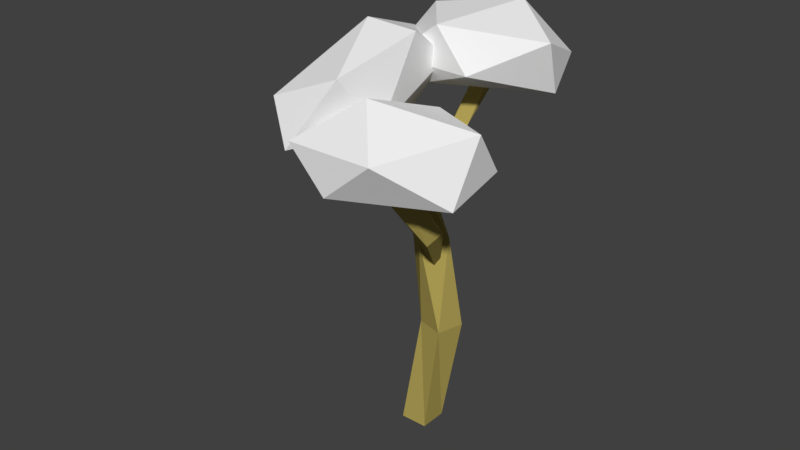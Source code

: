 # Source: Tree_Winter_6.blend  (saved by Blender 2.79.0; exported with 4.5.12 LTS)
import bpy
from mathutils import Matrix  # noqa: F401  (used for matrix-valued properties, if any)

bpy.ops.wm.read_factory_settings(use_empty=True)
scene = bpy.context.scene
scene.name = 'Scene'

# ---- collections
col_collection_1 = bpy.data.collections.new('Collection 1'); scene.collection.children.link(col_collection_1)

# ---- materials (node trees are filled in below, after node groups)
mat_secondary = bpy.data.materials.new('Secondary')
mat_secondary.alpha_threshold = 0.0
mat_secondary.use_transparent_shadow = False
mat_secondary.diffuse_color = (0.9, 0.9, 0.9, 1.0)
mat_secondary.roughness = 0.5
mat_primairy = bpy.data.materials.new('Primairy')
mat_primairy.alpha_threshold = 0.0
mat_primairy.use_transparent_shadow = False
mat_primairy.diffuse_color = (0.477, 0.3853, 0.1019, 1.0)
mat_primairy.roughness = 0.5
mat_primairy.line_color = (0.0, 0.0, 0.0, 1.0)

# ---- material node trees

# ---- world
world_world = bpy.data.worlds.new('World'); scene.world = world_world
world_world.color = (0.05088, 0.05088, 0.05088)
world_world.use_sun_shadow = False
world_world.sun_shadow_jitter_overblur = 0.0
world_world.cycles.sampling_method = 'MANUAL'

# ---- meshes
me_icosphere = bpy.data.meshes.new('Icosphere')
me_icosphere.from_pydata([(0.1755, -0.1787, -0.2377), (0.2393, -0.4622, -0.1326), (-0.1581, -0.5528, -0.04026), (-0.1556, 0.008438, -0.1218), (-0.08741, 0.5738, -0.09368), (0.3521, 0.271, -0.1571), (0.1163, -0.3439, 0.2584), (-0.325, -0.2993, 0.2463), (-0.2456, 0.4784, 0.1744), (0.1756, 0.6383, 0.1461), (0.4044, -0.01055, 0.08738), (0.007858, 0.2212, 0.3907)], [], [(0, 1, 2), (1, 0, 5), (0, 2, 3), (0, 3, 4), (0, 4, 5), (1, 5, 10), (2, 1, 6), (3, 2, 7), (4, 3, 8), (5, 4, 9), (1, 10, 6), (2, 6, 7), (3, 7, 8), (4, 8, 9), (5, 9, 10), (6, 10, 11), (7, 6, 11), (8, 7, 11), (9, 8, 11), (10, 9, 11)])
me_icosphere.materials.append(mat_secondary)
me_icosphere.use_remesh_preserve_volume = False
me_icosphere.use_remesh_preserve_attributes = False
me_icosphere.use_mirror_vertex_groups = False
me_icosphere.update()
me_cube = bpy.data.meshes.new('Cube')
me_cube.from_pydata([(-0.1015, 0.08786, 0.0), (0.08547, 0.08786, 0.0), (0.08547, -0.0991, 0.0), (-0.1015, -0.0991, 0.0), (0.07369, 0.1089, 0.8007), (0.2543, 0.06043, 0.8007), (0.2058, -0.1201, 0.8007), (0.02522, -0.07167, 0.8007), (0.0909, 0.04417, 1.481), (0.2369, -0.07256, 1.481), (0.1202, -0.2186, 1.481), (-0.02583, -0.1019, 1.481), (-0.01926, -0.06932, 2.036), (0.0428, -0.2457, 2.036), (-0.1336, -0.3077, 2.036), (-0.1956, -0.1314, 2.036), (-0.1333, -0.05778, 2.545), (-0.1445, -0.2444, 2.545), (-0.3311, -0.2332, 2.545), (-0.3199, -0.04658, 2.545)], [], [(0, 1, 2, 3), (6, 5, 9, 10), (0, 4, 5, 1), (1, 5, 6, 2), (2, 6, 7, 3), (4, 0, 3, 7), (11, 10, 14, 15), (5, 4, 8, 9), (7, 6, 10, 11), (4, 7, 11, 8), (12, 15, 19, 16), (8, 11, 15, 12), (10, 9, 13, 14), (9, 8, 12, 13), (16, 19, 18, 17), (14, 13, 17, 18), (13, 12, 16, 17), (15, 14, 18, 19)])
me_cube.materials.append(mat_primairy)
me_cube.use_remesh_preserve_volume = False
me_cube.use_remesh_preserve_attributes = False
me_cube.use_mirror_vertex_groups = False
me_cube.update()
me_cube_001 = bpy.data.meshes.new('Cube.001')
me_cube_001.from_pydata([(0.04223, 0.05479, 0.03455), (0.008694, 0.009498, -0.007296), (-0.05482, 0.02594, -0.02482), (0.02854, 0.08601, -0.04827), (0.05539, -0.02182, 0.5763), (-0.01243, -0.08404, 0.5631), (-0.07553, -0.01582, 0.5658), (-0.007712, 0.0464, 0.5789), (0.1398, 0.04914, 0.9763), (0.05358, 0.0436, 1.035), (0.05093, 0.1469, 1.034), (0.1371, 0.1524, 0.9756)], [], [(0, 1, 2, 3), (0, 4, 5, 1), (1, 5, 6, 2), (2, 6, 7, 3), (4, 0, 3, 7), (6, 5, 9, 10), (8, 11, 10, 9), (5, 4, 8, 9), (7, 6, 10, 11), (4, 7, 11, 8)])
me_cube_001.materials.append(mat_primairy)
me_cube_001.use_remesh_preserve_volume = False
me_cube_001.use_remesh_preserve_attributes = False
me_cube_001.use_mirror_vertex_groups = False
me_cube_001.update()
me_cube_002 = bpy.data.meshes.new('Cube.002')
me_cube_002.from_pydata([(0.0807, 0.01291, 0.00482), (0.008694, 0.009498, -0.007296), (-0.007368, 0.02541, -0.03153), (0.04926, 0.04674, -0.02065), (0.07607, 0.1008, 0.583), (-0.0194, 0.01317, 0.5646), (-0.1082, 0.1092, 0.5683), (-0.01275, 0.1968, 0.5867), (0.1206, 0.2405, 0.981), (-0.0002177, 0.2476, 1.031), (0.007412, 0.3782, 1.031), (0.1282, 0.3711, 0.9809)], [], [(0, 1, 2, 3), (0, 4, 5, 1), (1, 5, 6, 2), (2, 6, 7, 3), (4, 0, 3, 7), (6, 5, 9, 10), (5, 4, 8, 9), (7, 6, 10, 11), (4, 7, 11, 8), (8, 11, 10, 9)])
me_cube_002.materials.append(mat_primairy)
me_cube_002.use_remesh_preserve_volume = False
me_cube_002.use_remesh_preserve_attributes = False
me_cube_002.use_mirror_vertex_groups = False
me_cube_002.update()
me_icosphere_001 = bpy.data.meshes.new('Icosphere.001')
me_icosphere_001.from_pydata([(0.1827, -0.1968, -0.2494), (0.2074, -0.4228, -0.1399), (-0.187, -0.5493, -0.04377), (-0.405, -0.1548, -0.1136), (0.02713, 0.3911, -0.09939), (0.4111, 0.1978, -0.1654), (0.1043, -0.341, 0.2672), (-0.3149, -0.3614, 0.2547), (-0.289, 0.2713, 0.1798), (0.2888, 0.4785, 0.1503), (0.4249, -0.02814, 0.08915), (0.07314, 0.112, 0.405)], [], [(0, 1, 2), (1, 0, 5), (0, 2, 3), (0, 3, 4), (0, 4, 5), (1, 5, 10), (2, 1, 6), (3, 2, 7), (4, 3, 8), (5, 4, 9), (1, 10, 6), (2, 6, 7), (3, 7, 8), (4, 8, 9), (5, 9, 10), (6, 10, 11), (7, 6, 11), (8, 7, 11), (9, 8, 11), (10, 9, 11)])
me_icosphere_001.materials.append(mat_secondary)
me_icosphere_001.use_remesh_preserve_volume = False
me_icosphere_001.use_remesh_preserve_attributes = False
me_icosphere_001.use_mirror_vertex_groups = False
me_icosphere_001.update()
me_icosphere_002 = bpy.data.meshes.new('Icosphere.002')
me_icosphere_002.from_pydata([(-0.3309, 0.01571, -0.2756), (0.135, -0.4941, -0.1147), (-0.3514, -0.5609, -0.0608), (-0.6008, -0.02169, -0.0928), (-0.191, 0.6837, -0.08837), (0.05315, 0.3109, -0.2081), (0.1031, -0.663, 0.1775), (-0.3187, -0.3281, 0.2997), (-0.5038, 0.3462, 0.1378), (-0.007894, 0.6363, 0.2634), (0.3186, -0.0543, 0.1405), (-0.002907, 0.1925, 0.4516)], [], [(0, 1, 2), (1, 0, 5), (0, 2, 3), (0, 3, 4), (0, 4, 5), (1, 5, 10), (2, 1, 6), (3, 2, 7), (4, 3, 8), (5, 4, 9), (1, 10, 6), (2, 6, 7), (3, 7, 8), (4, 8, 9), (5, 9, 10), (6, 10, 11), (7, 6, 11), (8, 7, 11), (9, 8, 11), (10, 9, 11)])
me_icosphere_002.materials.append(mat_secondary)
me_icosphere_002.use_remesh_preserve_volume = False
me_icosphere_002.use_remesh_preserve_attributes = False
me_icosphere_002.use_mirror_vertex_groups = False
me_icosphere_002.update()

# ---- objects
ob_leaves = bpy.data.objects.new('Leaves', me_icosphere)
ob_trunk = bpy.data.objects.new('Trunk', me_cube)
ob_trunk_001 = bpy.data.objects.new('Trunk.001', me_cube_001)
ob_trunk_002 = bpy.data.objects.new('Trunk.002', me_cube_002)
ob_leaves_001 = bpy.data.objects.new('Leaves.001', me_icosphere_001)
ob_leaves_002 = bpy.data.objects.new('Leaves.002', me_icosphere_002)

# ---- transforms, parenting, visibility, modifiers, constraints
ob_leaves.location = (0.1099, 0.3314, 2.487)
ob_leaves.rotation_euler = (0.06235, -0.4621, -1.71)
ob_leaves.lineart.crease_threshold = 0.0
ob_trunk.location = (0.01077, -0.01366, -0.003897)
ob_trunk.lock_rotations_4d = False
ob_trunk.empty_display_type = 'ARROWS'
ob_trunk.lineart.crease_threshold = 0.0
ob_trunk_001.location = (0.05698, -0.1311, 1.638)
ob_trunk_001.rotation_euler = (0.0, -0.6581, 4.611)
ob_trunk_001.lock_rotations_4d = False
ob_trunk_001.empty_display_type = 'ARROWS'
ob_trunk_001.lineart.crease_threshold = 0.0
ob_trunk_002.location = (0.1624, -0.04819, 1.214)
ob_trunk_002.rotation_euler = (0.0, -0.6581, 2.282)
ob_trunk_002.lock_rotations_4d = False
ob_trunk_002.empty_display_type = 'ARROWS'
ob_trunk_002.lineart.crease_threshold = 0.0
ob_leaves_001.location = (0.3157, -0.7009, 2.157)
ob_leaves_001.rotation_euler = (0.0, 0.0, -3.56)
ob_leaves_001.lineart.crease_threshold = 0.0
ob_leaves_002.location = (-0.4099, -0.2789, 2.388)
ob_leaves_002.rotation_euler = (-0.0, 2.638, 0.2215)
ob_leaves_002.lineart.crease_threshold = 0.0

# ---- collection membership
col_collection_1.objects.link(ob_leaves)
col_collection_1.objects.link(ob_trunk)
col_collection_1.objects.link(ob_trunk_001)
col_collection_1.objects.link(ob_trunk_002)
col_collection_1.objects.link(ob_leaves_001)
col_collection_1.objects.link(ob_leaves_002)

# ---- scene / render settings (as saved in the file)
scene.frame_start = 1; scene.frame_end = 250; scene.frame_set(1)
scene.render.engine = 'BLENDER_EEVEE_NEXT'
scene.render.resolution_percentage = 50
scene.render.dither_intensity = 0.0
scene.cycles.use_denoising = False
scene.cycles.samples = 128
scene.cycles.sampling_pattern = 'TABULATED_SOBOL'
scene.cycles.use_adaptive_sampling = False
scene.cycles.use_light_tree = False
scene.cycles.blur_glossy = 0.0
scene.cycles.sample_clamp_indirect = 0.0
scene.view_settings.view_transform = 'Standard'
bpy.context.view_layer.update()

# ---- added for rendering (the .blend has no active camera and no usable light): camera, sun
cam_auto = bpy.data.cameras.new('AutoCamera')
cam_auto.lens = 50.0
cam_auto.sensor_width = 36.0
cam_auto.clip_end = 1000.0
ob_auto_camera = bpy.data.objects.new('AutoCamera', cam_auto)
scene.collection.objects.link(ob_auto_camera)
ob_auto_camera.location = (3.84397, -4.86773, 4.62034)
ob_auto_camera.rotation_euler = (1.09748, -7.21219e-08, 0.694738)
scene.camera = ob_auto_camera
light_auto_sun = bpy.data.lights.new('AutoSun', 'SUN')
light_auto_sun.energy = 3.0
light_auto_sun.angle = 0.0523599
ob_auto_sun = bpy.data.objects.new('AutoSun', light_auto_sun)
scene.collection.objects.link(ob_auto_sun)
ob_auto_sun.rotation_euler = (0.872665, 0.174533, 0.523599)
bpy.context.view_layer.update()
